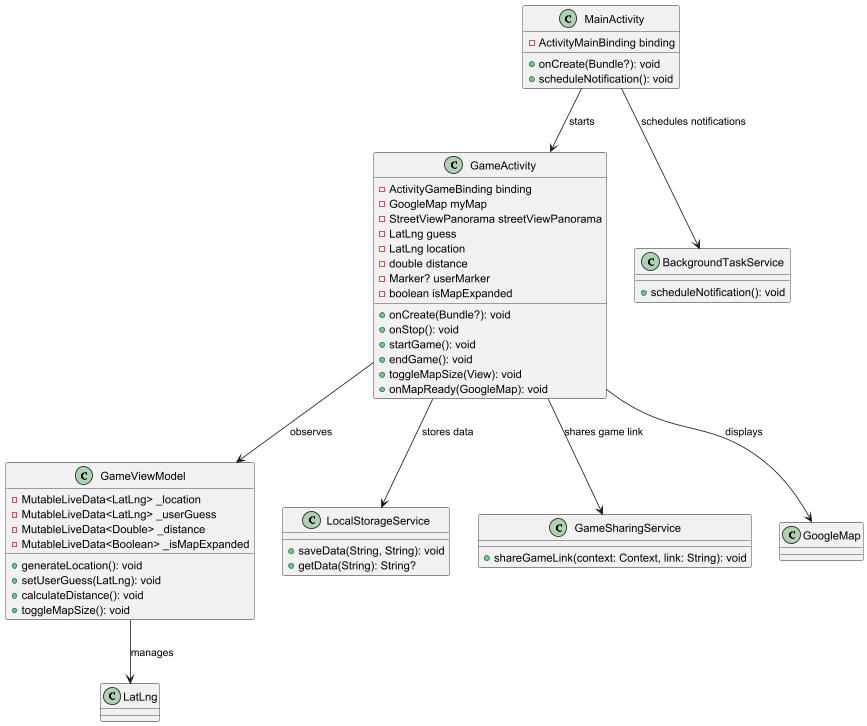

The diagram above was rendered by PlantUML. Its source (embedded in the PNG):
@startuml

class MainActivity {
    - ActivityMainBinding binding
    + onCreate(Bundle?): void
    + scheduleNotification(): void
}

class GameActivity {
    - ActivityGameBinding binding
    - GoogleMap myMap
    - StreetViewPanorama streetViewPanorama
    - LatLng guess
    - LatLng location
    - double distance
    - Marker? userMarker
    - boolean isMapExpanded
    + onCreate(Bundle?): void
    + onStop(): void
    + startGame(): void
    + endGame(): void
    + toggleMapSize(View): void
    + onMapReady(GoogleMap): void
}

class GameViewModel {
    - MutableLiveData<LatLng> _location
    - MutableLiveData<LatLng> _userGuess
    - MutableLiveData<Double> _distance
    - MutableLiveData<Boolean> _isMapExpanded
    + generateLocation(): void
    + setUserGuess(LatLng): void
    + calculateDistance(): void
    + toggleMapSize(): void
}

class BackgroundTaskService {
    + scheduleNotification(): void
}

class LocalStorageService {
    + saveData(String, String): void
    + getData(String): String?
}

class GameSharingService {
    + shareGameLink(context: Context, link: String): void
}

MainActivity --> GameActivity : starts
GameActivity --> GameViewModel : observes
GameActivity --> GoogleMap : displays
GameViewModel --> LatLng : manages
MainActivity --> BackgroundTaskService : schedules notifications
GameActivity --> LocalStorageService : stores data
GameActivity --> GameSharingService : shares game link

@enduml